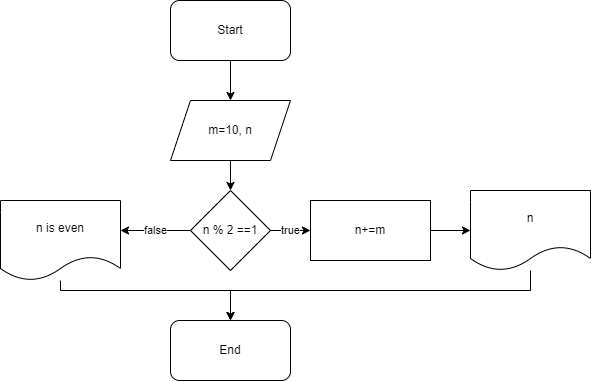

The diagram above was exported from draw.io. Its source (the exported page's mxGraphModel, read from the mxfile embedded in the PNG):
<mxGraphModel dx="1422" dy="794" grid="1" gridSize="10" guides="1" tooltips="1" connect="1" arrows="1" fold="1" page="1" pageScale="1" pageWidth="850" pageHeight="1100" math="0" shadow="0">
  <root>
    <mxCell id="0" />
    <mxCell id="1" parent="0" />
    <mxCell id="R5HoxxOP1cbee86bg1r4-3" style="edgeStyle=orthogonalEdgeStyle;rounded=0;orthogonalLoop=1;jettySize=auto;html=1;entryX=0.5;entryY=0;entryDx=0;entryDy=0;" edge="1" parent="1" source="R5HoxxOP1cbee86bg1r4-1" target="R5HoxxOP1cbee86bg1r4-2">
      <mxGeometry relative="1" as="geometry" />
    </mxCell>
    <mxCell id="R5HoxxOP1cbee86bg1r4-1" value="Start" style="rounded=1;whiteSpace=wrap;html=1;" vertex="1" parent="1">
      <mxGeometry x="320" y="80" width="120" height="60" as="geometry" />
    </mxCell>
    <mxCell id="R5HoxxOP1cbee86bg1r4-5" style="edgeStyle=orthogonalEdgeStyle;rounded=0;orthogonalLoop=1;jettySize=auto;html=1;entryX=0.5;entryY=0;entryDx=0;entryDy=0;" edge="1" parent="1" source="R5HoxxOP1cbee86bg1r4-2" target="R5HoxxOP1cbee86bg1r4-4">
      <mxGeometry relative="1" as="geometry" />
    </mxCell>
    <mxCell id="R5HoxxOP1cbee86bg1r4-2" value="m=10, n" style="shape=parallelogram;perimeter=parallelogramPerimeter;whiteSpace=wrap;html=1;fixedSize=1;" vertex="1" parent="1">
      <mxGeometry x="320" y="180" width="120" height="60" as="geometry" />
    </mxCell>
    <mxCell id="R5HoxxOP1cbee86bg1r4-13" value="false" style="edgeStyle=orthogonalEdgeStyle;rounded=0;orthogonalLoop=1;jettySize=auto;html=1;" edge="1" parent="1" source="R5HoxxOP1cbee86bg1r4-4">
      <mxGeometry relative="1" as="geometry">
        <mxPoint x="270" y="310" as="targetPoint" />
      </mxGeometry>
    </mxCell>
    <mxCell id="R5HoxxOP1cbee86bg1r4-14" value="true" style="edgeStyle=orthogonalEdgeStyle;rounded=0;orthogonalLoop=1;jettySize=auto;html=1;" edge="1" parent="1" source="R5HoxxOP1cbee86bg1r4-4">
      <mxGeometry relative="1" as="geometry">
        <mxPoint x="460" y="310" as="targetPoint" />
      </mxGeometry>
    </mxCell>
    <mxCell id="R5HoxxOP1cbee86bg1r4-4" value="n % 2 ==1" style="rhombus;whiteSpace=wrap;html=1;" vertex="1" parent="1">
      <mxGeometry x="340" y="270" width="80" height="80" as="geometry" />
    </mxCell>
    <mxCell id="R5HoxxOP1cbee86bg1r4-7" value="End" style="rounded=1;whiteSpace=wrap;html=1;" vertex="1" parent="1">
      <mxGeometry x="320" y="400" width="120" height="60" as="geometry" />
    </mxCell>
    <mxCell id="R5HoxxOP1cbee86bg1r4-18" style="edgeStyle=orthogonalEdgeStyle;rounded=0;orthogonalLoop=1;jettySize=auto;html=1;" edge="1" parent="1" source="R5HoxxOP1cbee86bg1r4-15" target="R5HoxxOP1cbee86bg1r4-7">
      <mxGeometry relative="1" as="geometry">
        <Array as="points">
          <mxPoint x="210" y="370" />
          <mxPoint x="380" y="370" />
        </Array>
      </mxGeometry>
    </mxCell>
    <mxCell id="R5HoxxOP1cbee86bg1r4-15" value="n is even" style="shape=document;whiteSpace=wrap;html=1;boundedLbl=1;" vertex="1" parent="1">
      <mxGeometry x="150" y="280" width="120" height="80" as="geometry" />
    </mxCell>
    <mxCell id="R5HoxxOP1cbee86bg1r4-19" style="edgeStyle=orthogonalEdgeStyle;rounded=0;orthogonalLoop=1;jettySize=auto;html=1;entryX=0;entryY=0.5;entryDx=0;entryDy=0;" edge="1" parent="1" source="R5HoxxOP1cbee86bg1r4-16" target="R5HoxxOP1cbee86bg1r4-17">
      <mxGeometry relative="1" as="geometry" />
    </mxCell>
    <mxCell id="R5HoxxOP1cbee86bg1r4-16" value="n+=m" style="rounded=0;whiteSpace=wrap;html=1;" vertex="1" parent="1">
      <mxGeometry x="460" y="280" width="120" height="60" as="geometry" />
    </mxCell>
    <mxCell id="R5HoxxOP1cbee86bg1r4-20" style="edgeStyle=orthogonalEdgeStyle;rounded=0;orthogonalLoop=1;jettySize=auto;html=1;entryX=0.5;entryY=0;entryDx=0;entryDy=0;" edge="1" parent="1" source="R5HoxxOP1cbee86bg1r4-17" target="R5HoxxOP1cbee86bg1r4-7">
      <mxGeometry relative="1" as="geometry">
        <Array as="points">
          <mxPoint x="680" y="370" />
          <mxPoint x="380" y="370" />
        </Array>
      </mxGeometry>
    </mxCell>
    <mxCell id="R5HoxxOP1cbee86bg1r4-17" value="n" style="shape=document;whiteSpace=wrap;html=1;boundedLbl=1;" vertex="1" parent="1">
      <mxGeometry x="620" y="270" width="120" height="80" as="geometry" />
    </mxCell>
  </root>
</mxGraphModel>